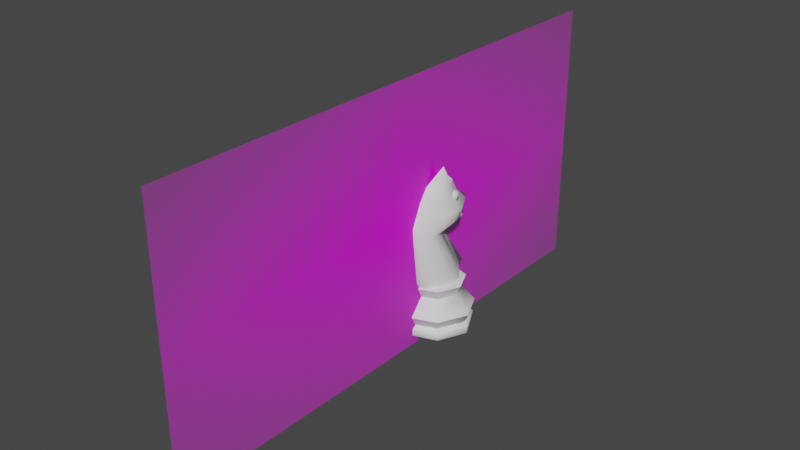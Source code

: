 # Source: Knight.blend  (saved by Blender 2.90.8; exported with 4.5.12 LTS)
import bpy
from mathutils import Matrix  # noqa: F401  (used for matrix-valued properties, if any)

bpy.ops.wm.read_factory_settings(use_empty=True)
scene = bpy.context.scene
scene.name = 'Scene'

# ---- collections
col_collection = bpy.data.collections.new('Collection'); scene.collection.children.link(col_collection)

# ---- images (referenced by path relative to the original .blend; pixels are not part of the script)
import os
ASSET_DIR = os.environ.get("B2B_ASSET_DIR", "")  # directory of the original .blend (textures are referenced by path, not embedded)
HERE = os.path.dirname(os.path.abspath(__file__))  # packed textures are extracted next to this script under _unpacked/

def load_image(name, relpath, width, height, colorspace="sRGB"):
    """Load a texture the original file referenced (path relative to the .blend, or extracted next to this script)."""
    p = next((c for c in (os.path.join(HERE, relpath), os.path.join(ASSET_DIR, relpath)) if relpath and os.path.exists(c)), "")
    if p:
        img = bpy.data.images.load(p, check_existing=True)
        img.name = name
    else:  # same state as the original file: an image datablock whose file is absent (Cycles renders it pink)
        img = bpy.data.images.new(name, width, height)
        img.source = "FILE"
        img.filepath = "//" + (relpath or name)
    img.colorspace_settings.name = colorspace
    return img
img_reference_jpg_001 = load_image('reference.jpg.001', 'reference.jpg', 1024, 1024, 'sRGB')

# ---- materials (node trees are filled in below, after node groups)
mat_reference = bpy.data.materials.new('reference')
mat_reference.surface_render_method = 'BLENDED'
mat_reference.blend_method = 'BLEND'
mat_reference.use_transparent_shadow = False

# ---- node groups
ng_auto_smooth = bpy.data.node_groups.new('Auto Smooth', 'GeometryNodeTree')
_s = ng_auto_smooth.interface.new_socket(name='Geometry', in_out='OUTPUT', socket_type='NodeSocketGeometry')
_s = ng_auto_smooth.interface.new_socket(name='Geometry', in_out='INPUT', socket_type='NodeSocketGeometry')
_s = ng_auto_smooth.interface.new_socket(name='Angle', in_out='INPUT', socket_type='NodeSocketFloat')
_s.subtype = 'ANGLE'
_s.min_value = 0.0
_s.max_value = 3.142
ng_auto_smooth.is_modifier = True
_N = ng_auto_smooth.nodes; _L = ng_auto_smooth.links
n0 = _N.new('NodeGroupOutput'); n0.name = 'Group Output'; n0.location = (480, -100)
n1 = _N.new('NodeGroupInput'); n1.name = 'Group Input'; n1.location = (-420, -300)
n2 = _N.new('NodeGroupInput'); n2.name = 'Group Input.001'; n2.location = (-60, -100)
n3 = _N.new('GeometryNodeSetShadeSmooth'); n3.name = 'Set Shade Smooth'; n3.location = (120, -100)
n3.domain = 'EDGE'
n4 = _N.new('GeometryNodeSetShadeSmooth'); n4.name = 'Set Shade Smooth.001'; n4.location = (300, -100)
n5 = _N.new('GeometryNodeInputMeshEdgeAngle'); n5.name = 'Edge Angle'; n5.location = (-420, -220)
n6 = _N.new('GeometryNodeInputEdgeSmooth'); n6.name = 'Is Edge Smooth'; n6.location = (-60, -160)
n7 = _N.new('GeometryNodeInputShadeSmooth'); n7.name = 'Is Face Smooth'; n7.location = (-240, -340)
n8 = _N.new('FunctionNodeBooleanMath'); n8.name = 'Boolean Math'; n8.location = (-60, -220)
n9 = _N.new('FunctionNodeCompare'); n9.name = 'Compare'; n9.location = (-240, -180)
n9.operation = 'LESS_EQUAL'
_L.new(n5.outputs[0], n9.inputs[0])
_L.new(n4.outputs[0], n0.inputs[0])
_L.new(n1.outputs[1], n9.inputs[1])
_L.new(n9.outputs[0], n8.inputs[0])
_L.new(n7.outputs[0], n8.inputs[1])
_L.new(n2.outputs[0], n3.inputs[0])
_L.new(n6.outputs[0], n3.inputs[1])
_L.new(n3.outputs[0], n4.inputs[0])
_L.new(n8.outputs[0], n3.inputs[2])
n0.is_active_output = True

# ---- material node trees
mat_reference.use_nodes = True; mat_reference.node_tree.nodes.clear()
_N = mat_reference.node_tree.nodes; _L = mat_reference.node_tree.links
n0 = _N.new('ShaderNodeBsdfPrincipled'); n0.name = 'Principled BSDF'; n0.location = (0, 300)
n0.distribution = 'GGX'
n0.subsurface_method = 'BURLEY'
n0.inputs[3].default_value = 1.45
n0.inputs[27].default_value = (0.0, 0.0, 0.0, 1.0)
n0.inputs[28].default_value = 1.0
n1 = _N.new('ShaderNodeOutputMaterial'); n1.name = 'Material Output'; n1.location = (300, 300)
n2 = _N.new('ShaderNodeTexImage'); n2.name = 'Image Texture'; n2.location = (-400, 312)
n2.image = img_reference_jpg_001
n2.extension = 'CLIP'
_L.new(n2.outputs[0], n0.inputs[0])
_L.new(n2.outputs[1], n0.inputs[4])
_L.new(n0.outputs[0], n1.inputs[0])
n1.is_active_output = True

# ---- world
world_world = bpy.data.worlds.new('World'); scene.world = world_world
world_world.use_nodes = True; world_world.node_tree.nodes.clear()
_N = world_world.node_tree.nodes; _L = world_world.node_tree.links
n0 = _N.new('ShaderNodeOutputWorld'); n0.name = 'World Output'; n0.location = (300, 300)
n1 = _N.new('ShaderNodeBackground'); n1.name = 'Background'; n1.location = (10, 300)
n1.inputs[0].default_value = (0.05088, 0.05088, 0.05088, 1.0)
_L.new(n1.outputs[0], n0.inputs[0])
n0.is_active_output = True
world_world.color = (0.05088, 0.05088, 0.05088)
world_world.use_sun_shadow = False
world_world.sun_shadow_jitter_overblur = 0.0

# ---- meshes
me_cylinder = bpy.data.meshes.new('Cylinder')
me_cylinder.from_pydata([(0.006347, 0.007629, 0.01718), (0.01, -0.0001044, 0.01718), (0.006347, -0.007838, 0.01718), (0.008173, 0.009895, 0.002473), (0.008046, 0.00974, 0.002895), (0.01283, 4.069e-05, 0.002473), (0.01263, 4.069e-05, 0.002895), (0.008173, -0.009813, 0.002473), (0.008046, -0.009659, 0.002895), (0.007074, 0.00862, 0.003955), (0.01115, 3.537e-10, 0.003955), (0.007074, -0.00862, 0.003955), (0.008386, 0.01022, 0.007488), (0.01322, 3.786e-10, 0.007488), (0.008386, -0.01022, 0.007488), (0.005226, 0.006368, 0.01349), (0.008238, 2.959e-10, 0.01349), (0.005226, -0.006368, 0.01349), (0.008145, 0.009861, 0.000406), (0.01279, 4.069e-05, 0.000406), (0.008145, -0.009779, 0.000406), (0.007868, -0.009441, 0.0), (0.01235, 4.067e-05, 0.0), (0.007868, 0.009523, 0.0), (0.00244, -0.008926, 0.01728), (0.002092, 0.008926, 0.01728), (0.006699, 2.794e-09, 0.01728), (0.005915, 0.004463, 0.0195), (0.005735, -0.004463, 0.0195), (0.005735, -0.004463, 0.01728), (0.006699, 2.794e-09, 0.0195), (0.005915, 0.004463, 0.01728), (0.002092, 0.008926, 0.0195), (0.00244, -0.008926, 0.0195), (0.005285, -0.0003506, 0.04791), (0.004441, -0.003666, 0.03717), (0.006294, 0.004811, 0.04329), (0.004337, -0.008777, 0.03717), (0.002721, 0.006189, 0.04791), (0.004889, -0.006221, 0.03717), (0.002252, -0.001111, 0.03717), (0.002451, -0.01133, 0.03717), (0.006294, 0.003454, 0.04014), (0.006114, -0.005441, 0.04014), (0.007074, -0.0009936, 0.04014), (0.002483, 0.009859, 0.04014), (0.00283, -0.009889, 0.04014), (0.006114, -0.004084, 0.04329), (0.004706, -0.003031, 0.04791), (0.007074, 0.0003633, 0.04329), (0.002483, 0.01122, 0.04329), (0.00283, -0.008532, 0.04329), (0.000668, 0.0007696, 0.05296), (0.004256, -0.003231, 0.05252), (0.0047, -0.001174, 0.05252), (0.002576, 0.003846, 0.05252), (0.002737, -0.005289, 0.05252), (0.00293, -0.006921, 0.04791), (0.002375, -0.000322, 0.05719), (0.002273, 0.006299, 0.03826), (0.001242, 0.01164, 0.04014), (0.002412, 0.007626, 0.03988), (0.003043, 0.009134, 0.03823), (0.002904, 0.007808, 0.03661), (0.003721, 0.0007696, 0.05296), (0.004339, 0.0008835, 0.05252), (0.002426, -0.0006679, 0.05853), (0.003721, -0.0002811, 0.05269), (0.002375, -0.001373, 0.05692), (0.004022, 0.00379, 0.04791), (0.004814, 0.001437, 0.04945), (0.004927, 0.0008846, 0.0488), (0.003967, 0.003442, 0.0488), (0.005674, 0.001556, 0.04701), (0.005882, 0.001437, 0.04791), (0.005674, 0.001556, 0.0488), (0.005109, 0.001883, 0.04945), (0.005109, 0.002776, 0.04945), (0.005674, 0.003102, 0.0488), (0.005882, 0.003222, 0.04791), (0.005674, 0.003102, 0.04701), (0.005587, 0.002776, 0.04636), (0.004814, 0.001174, 0.04919), (0.004336, 0.004115, 0.04791), (0.004336, 0.003875, 0.0488), (0.004814, 0.003222, 0.04945), (0.004244, 0.002602, 0.04945), (0.00415, 0.00283, 0.04934), (0.004244, 0.002776, 0.04945), (0.004713, 0.001516, 0.04945), (0.004651, 0.001833, 0.04949), (0.004562, 0.001988, 0.04951), (0.004063, 0.002891, 0.04954), (0.005087, 0.0007727, 0.04791), (0.004336, 0.003923, 0.04719), (0.004535, 0.00376, 0.04701), (0.005369, 0.001282, 0.04701), (0.005254, 0.003068, 0.04653), (0.005354, 0.00291, 0.04636), (0.005417, 0.002677, 0.04631), (0.005536, 0.001913, 0.04635), (0.0006636, -0.008926, 0.01728), (0.0006636, -0.01068, 0.0195), (0.0006666, -0.01285, 0.03717), (0.0007698, -0.01254, 0.04014), (0.0007698, -0.01118, 0.04329), (0.0007444, -0.006515, 0.05252), (0.000797, -0.009192, 0.04791), (0.00121, -0.008926, 0.01728), (0.00121, -0.01014, 0.0195), (0.001216, -0.01239, 0.03717), (0.001404, -0.01172, 0.04014), (0.001404, -0.01037, 0.04329), (0.001358, -0.006138, 0.05252), (0.001453, -0.008493, 0.04791), (0.0007465, -0.004547, 0.05437), (0.001046, 0.008915, 0.01728), (0.001046, 0.01241, 0.0195), (0.001126, -3.238e-06, 0.03717), (8.17e-09, 0.0099, 0.01718), (-0.006347, 0.007629, 0.01718), (-0.01, -0.0001044, 0.01718), (-0.006347, -0.007838, 0.01718), (8.17e-09, -0.01011, 0.01718), (8.175e-09, 0.01279, 0.002473), (8.175e-09, 0.01259, 0.002895), (-0.008173, 0.009895, 0.002473), (-0.008046, 0.00974, 0.002895), (-0.01283, 4.069e-05, 0.002473), (-0.01263, 4.069e-05, 0.002895), (-0.008173, -0.009813, 0.002473), (-0.008046, -0.009659, 0.002895), (8.175e-09, -0.01271, 0.002473), (8.175e-09, -0.01251, 0.002895), (8.17e-09, 0.01115, 0.003955), (-0.007074, 0.00862, 0.003955), (-0.01115, 3.537e-10, 0.003955), (-0.007074, -0.00862, 0.003955), (8.17e-09, -0.01115, 0.003955), (8.17e-09, 0.01322, 0.007488), (-0.008386, 0.01022, 0.007488), (-0.01322, 3.786e-10, 0.007488), (-0.008386, -0.01022, 0.007488), (8.17e-09, -0.01322, 0.007488), (8.17e-09, 0.008238, 0.01349), (-0.005226, 0.006368, 0.01349), (-0.008238, 2.959e-10, 0.01349), (-0.005226, -0.006368, 0.01349), (8.17e-09, -0.008238, 0.01349), (8.175e-09, 0.01274, 0.000406), (-0.008145, 0.009861, 0.000406), (-0.01279, 4.069e-05, 0.000406), (-0.008145, -0.009779, 0.000406), (8.175e-09, -0.01223, 0.0), (8.175e-09, -0.01266, 0.000406), (-0.007868, -0.009441, 0.0), (-0.01235, 4.067e-05, 0.0), (-0.007868, 0.009523, 0.0), (8.175e-09, 0.01231, 0.0), (-0.00244, -0.008926, 0.01728), (-0.002092, 0.008926, 0.01728), (8.17e-09, 0.008926, 0.01728), (8.17e-09, -0.009492, 0.01728), (-0.006699, 2.794e-09, 0.01728), (-0.005915, 0.004463, 0.0195), (-0.005735, -0.004463, 0.0195), (-0.005735, -0.004463, 0.01728), (-0.006699, 2.794e-09, 0.0195), (8.17e-09, -0.01063, 0.0195), (-0.005915, 0.004463, 0.01728), (8.17e-09, 0.01283, 0.0195), (-0.002092, 0.008926, 0.0195), (-0.00244, -0.008926, 0.0195), (-0.005285, -0.0003506, 0.04791), (-0.004441, -0.003666, 0.03717), (-0.006294, 0.004811, 0.04329), (-0.004337, -0.008777, 0.03717), (-0.002721, 0.006189, 0.04791), (-0.004889, -0.006221, 0.03717), (8.17e-09, -0.01272, 0.03717), (8.17e-09, 0.001126, 0.03717), (-0.002252, -0.001111, 0.03717), (-0.002451, -0.01133, 0.03717), (-0.006294, 0.003454, 0.04014), (-0.006114, -0.005441, 0.04014), (-0.007074, -0.0009936, 0.04014), (8.17e-09, -0.01283, 0.04014), (8.17e-09, 0.01343, 0.04014), (-0.002483, 0.009859, 0.04014), (-0.00283, -0.009889, 0.04014), (-0.006114, -0.004084, 0.04329), (-0.004706, -0.003031, 0.04791), (-0.007074, 0.0003633, 0.04329), (8.17e-09, -0.01147, 0.04329), (8.17e-09, 0.01408, 0.04329), (-0.002483, 0.01122, 0.04329), (-0.00283, -0.008532, 0.04329), (-0.000668, 0.0007696, 0.05296), (-0.004256, -0.003231, 0.05252), (-0.0047, -0.001174, 0.05252), (8.17e-09, -0.00627, 0.05252), (8.17e-09, 0.005172, 0.05252), (-0.002576, 0.003846, 0.05252), (-0.002737, -0.005289, 0.05252), (8.17e-09, -0.009338, 0.04791), (-0.00293, -0.006921, 0.04791), (8.17e-09, 0.007916, 0.04791), (-0.002375, -0.000322, 0.05719), (-0.002273, 0.006299, 0.03826), (8.17e-09, 0.006844, 0.03825), (-0.001242, 0.01164, 0.04014), (8.17e-09, 0.00923, 0.04007), (-0.002412, 0.007626, 0.03988), (-0.003043, 0.009134, 0.03823), (-0.002904, 0.007808, 0.03661), (8.17e-09, 0.01074, 0.03841), (8.17e-09, 0.008352, 0.03659), (-0.003721, 0.0007696, 0.05296), (8.17e-09, -8.16e-05, 0.05254), (-0.004339, 0.0008835, 0.05252), (-0.002426, -0.0006679, 0.05853), (8.17e-09, 0.0008835, 0.05252), (-0.003721, -0.0002811, 0.05269), (8.17e-09, -0.0002811, 0.05269), (-0.002375, -0.001373, 0.05692), (-0.004022, 0.00379, 0.04791), (-0.004814, 0.001437, 0.04945), (-0.004927, 0.0008846, 0.0488), (-0.003967, 0.003442, 0.0488), (-0.005674, 0.001556, 0.04701), (-0.005882, 0.001437, 0.04791), (-0.005674, 0.001556, 0.0488), (-0.005109, 0.001883, 0.04945), (-0.005109, 0.002776, 0.04945), (-0.005674, 0.003102, 0.0488), (-0.005882, 0.003222, 0.04791), (-0.005674, 0.003102, 0.04701), (-0.005587, 0.002776, 0.04636), (-0.004814, 0.001174, 0.04919), (-0.004336, 0.004115, 0.04791), (-0.004336, 0.003875, 0.0488), (-0.004814, 0.003222, 0.04945), (-0.004244, 0.002602, 0.04945), (-0.00415, 0.00283, 0.04934), (-0.004244, 0.002776, 0.04945), (-0.004713, 0.001516, 0.04945), (-0.004651, 0.001833, 0.04949), (-0.004562, 0.001988, 0.04951), (-0.004063, 0.002891, 0.04954), (-0.005087, 0.0007727, 0.04791), (-0.004336, 0.003923, 0.04719), (-0.004535, 0.00376, 0.04701), (-0.005369, 0.001282, 0.04701), (-0.005254, 0.003068, 0.04653), (-0.005354, 0.00291, 0.04636), (-0.005417, 0.002677, 0.04631), (-0.005536, 0.001913, 0.04635), (-0.0006636, -0.008926, 0.01728), (-0.0006636, -0.01068, 0.0195), (-0.0006666, -0.01285, 0.03717), (-0.0007698, -0.01254, 0.04014), (-0.0007698, -0.01118, 0.04329), (-0.0007444, -0.006515, 0.05252), (-0.000797, -0.009192, 0.04791), (-0.00121, -0.008926, 0.01728), (-0.00121, -0.01014, 0.0195), (-0.001216, -0.01239, 0.03717), (-0.001404, -0.01172, 0.04014), (-0.001404, -0.01037, 0.04329), (-0.001357, -0.006138, 0.05252), (-0.001453, -0.008493, 0.04791), (-0.0007464, -0.004547, 0.05437), (-0.001046, 0.008915, 0.01728), (-0.001046, 0.01241, 0.0195), (-0.001126, -3.238e-06, 0.03717)], [], [(148, 17, 2, 123), (17, 16, 1, 2), (20, 154, 153, 21), (16, 15, 0, 1), (20, 7, 132, 154), (19, 5, 7, 20), (18, 3, 5, 19), (132, 7, 8, 133), (133, 8, 11, 138), (7, 5, 6, 8), (8, 6, 10, 11), (139, 12, 9, 134), (5, 3, 4, 6), (6, 4, 9, 10), (3, 124, 125, 4), (4, 125, 134, 9), (143, 14, 17, 148), (14, 13, 16, 17), (14, 143, 138, 11), (13, 14, 11, 10), (13, 12, 15, 16), (15, 144, 119, 0), (12, 13, 10, 9), (12, 139, 144, 15), (149, 18, 23, 158), (149, 124, 3, 18), (19, 20, 21, 22), (18, 19, 22, 23), (30, 28, 37, 39), (26, 29, 28, 30), (28, 33, 41, 37), (31, 26, 30, 27), (27, 30, 39, 35), (32, 27, 35, 40), (116, 25, 32, 117), (25, 31, 27, 32), (29, 24, 33, 28), (101, 162, 168, 102), (39, 37, 43, 44), (35, 39, 44, 42), (40, 35, 42, 45, 61, 59), (103, 179, 186, 104), (102, 168, 179, 103), (117, 32, 40, 118), (187, 60, 45, 50, 194), (43, 46, 51, 47), (44, 43, 47, 49), (42, 44, 49, 36), (37, 41, 46, 43), (34, 48, 53, 54), (38, 69, 72, 87, 86, 91, 90, 65, 55), (107, 204, 200, 106), (104, 186, 193, 105), (45, 42, 36, 50), (201, 55, 65, 221), (113, 106, 200, 115), (53, 56, 66), (48, 57, 56, 53), (206, 38, 55, 201), (194, 50, 38, 206), (47, 51, 57, 48), (105, 193, 204, 107), (50, 36, 97, 95, 94, 69, 38), (36, 49, 34, 93, 96, 100, 99, 98, 97), (49, 47, 48, 34), (54, 53, 66), (65, 54, 66), (119, 0, 25), (1, 26, 31), (2, 24, 29), (1, 31, 0), (0, 31, 25), (1, 2, 29), (123, 24, 2), (1, 29, 26), (119, 25, 116, 161), (209, 59, 63, 216), (61, 211, 215, 62), (60, 187, 211, 61, 45), (180, 118, 40, 59, 209), (59, 61, 62, 63), (58, 52, 223, 68), (66, 115, 200, 221), (64, 52, 221, 65), (58, 64, 65, 66), (52, 58, 66, 221), (223, 67, 68), (64, 58, 68, 67), (52, 64, 67, 223), (100, 73, 96), (74, 75, 71, 93), (73, 74, 93, 96), (76, 91, 90, 89, 70), (78, 77, 76, 75), (75, 76, 70, 82, 71), (79, 78, 75, 74), (77, 86, 91, 76), (81, 80, 73, 100), (80, 79, 74, 73), (84, 85, 77, 78), (83, 84, 78, 79), (85, 92, 86, 77), (88, 92, 85), (100, 99, 81), (69, 72, 84, 83), (98, 97, 95, 80, 81), (90, 89, 82, 71, 93, 34, 54, 65), (89, 82, 70), (99, 98, 81), (87, 86, 88), (72, 87, 88, 85, 84), (95, 94, 83, 79, 80), (94, 69, 83), (86, 88, 92), (112, 105, 107, 114), (111, 104, 105, 112), (114, 107, 106, 113), (109, 102, 103, 110), (110, 103, 104, 111), (108, 101, 102, 109), (24, 108, 109, 33), (41, 110, 111, 46), (33, 109, 110, 41), (57, 114, 113, 56), (46, 111, 112, 51), (51, 112, 114, 57), (56, 113, 115, 66), (123, 162, 101, 108, 24), (170, 117, 118, 180), (161, 116, 117, 170), (62, 215, 216, 63), (148, 123, 122, 147), (147, 122, 121, 146), (152, 155, 153, 154), (146, 121, 120, 145), (152, 154, 132, 130), (151, 152, 130, 128), (150, 151, 128, 126), (132, 133, 131, 130), (133, 138, 137, 131), (130, 131, 129, 128), (131, 137, 136, 129), (139, 134, 135, 140), (128, 129, 127, 126), (129, 136, 135, 127), (126, 127, 125, 124), (127, 135, 134, 125), (143, 148, 147, 142), (142, 147, 146, 141), (142, 137, 138, 143), (141, 136, 137, 142), (141, 146, 145, 140), (145, 120, 119, 144), (140, 135, 136, 141), (140, 145, 144, 139), (149, 158, 157, 150), (149, 150, 126, 124), (151, 156, 155, 152), (150, 157, 156, 151), (167, 178, 176, 165), (163, 167, 165, 166), (165, 176, 182, 172), (169, 164, 167, 163), (164, 174, 178, 167), (171, 181, 174, 164), (272, 273, 171, 160), (160, 171, 164, 169), (166, 165, 172, 159), (257, 258, 168, 162), (178, 185, 184, 176), (174, 183, 185, 178), (181, 208, 212, 188, 183, 174), (259, 260, 186, 179), (258, 259, 179, 168), (273, 274, 181, 171), (187, 194, 195, 188, 210), (184, 190, 196, 189), (185, 192, 190, 184), (183, 175, 192, 185), (176, 184, 189, 182), (173, 199, 198, 191), (177, 202, 219, 246, 247, 242, 243, 228, 225), (263, 262, 200, 204), (260, 261, 193, 186), (188, 195, 175, 183), (201, 221, 219, 202), (269, 271, 200, 262), (198, 220, 203), (191, 198, 203, 205), (206, 201, 202, 177), (194, 206, 177, 195), (190, 191, 205, 196), (261, 263, 204, 193), (195, 177, 225, 250, 251, 253, 175), (175, 253, 254, 255, 256, 252, 249, 173, 192), (192, 173, 191, 190), (199, 220, 198), (219, 220, 199), (119, 160, 120), (121, 169, 163), (122, 166, 159), (121, 120, 169), (120, 160, 169), (121, 166, 122), (123, 122, 159), (121, 163, 166), (119, 161, 272, 160), (209, 216, 214, 208), (212, 213, 215, 211), (210, 188, 212, 211, 187), (180, 209, 208, 181, 274), (208, 214, 213, 212), (207, 224, 223, 197), (220, 221, 200, 271), (217, 219, 221, 197), (207, 220, 219, 217), (197, 221, 220, 207), (223, 224, 222), (217, 222, 224, 207), (197, 223, 222, 217), (256, 252, 229), (230, 249, 227, 231), (229, 252, 249, 230), (232, 226, 245, 246, 247), (234, 231, 232, 233), (231, 227, 238, 226, 232), (235, 230, 231, 234), (233, 232, 247, 242), (237, 256, 229, 236), (236, 229, 230, 235), (240, 234, 233, 241), (239, 235, 234, 240), (241, 233, 242, 248), (244, 241, 248), (256, 237, 255), (225, 239, 240, 228), (254, 237, 236, 251, 253), (246, 219, 199, 173, 249, 227, 238, 245), (245, 226, 238), (255, 237, 254), (243, 244, 242), (228, 240, 241, 244, 243), (251, 236, 235, 239, 250), (250, 239, 225), (242, 248, 244), (268, 270, 263, 261), (267, 268, 261, 260), (270, 269, 262, 263), (265, 266, 259, 258), (266, 267, 260, 259), (264, 265, 258, 257), (159, 172, 265, 264), (182, 189, 267, 266), (172, 182, 266, 265), (205, 203, 269, 270), (189, 196, 268, 267), (196, 205, 270, 268), (203, 220, 271, 269), (123, 159, 264, 257, 162), (170, 180, 274, 273), (161, 170, 273, 272), (213, 214, 216, 215), (21, 153, 155, 156, 157, 158, 23, 22)])
me_cylinder.polygons.foreach_set('use_smooth', [True] * 263)
_uv = me_cylinder.uv_layers.new(name='UVMap')
_uv.uv.foreach_set('vector', [0.5, 0.942, 0.6094, 0.942, 0.6094, 1.0, 0.5, 1.0, 0.6094, 0.942, 0.75, 0.942, 0.75, 1.0, 0.6094, 1.0, 0.6093, 0.5125, 0.5, 0.5125, 0.5, 0.5125, 0.6093, 0.5125, 0.75, 0.942, 0.8906, 0.942, 0.8906, 1.0, 0.75, 1.0, 0.6093, 0.5125, 0.6094, 0.6205, 0.5, 0.6205, 0.5, 0.5125, 0.75, 0.5125, 0.75, 0.6205, 0.6094, 0.6205, 0.6094, 0.5125, 0.8906, 0.5125, 0.8906, 0.6205, 0.75, 0.6205, 0.75, 0.5125, 0.5, 0.6205, 0.6094, 0.6205, 0.6094, 0.6418, 0.5, 0.6418, 0.5, 0.6418, 0.6094, 0.6418, 0.6094, 0.6901, 0.5, 0.6901, 0.6094, 0.6205, 0.75, 0.6205, 0.75, 0.6418, 0.6094, 0.6418, 0.6094, 0.6418, 0.75, 0.6418, 0.75, 0.6901, 0.6094, 0.6901, 0.9999, 0.7738, 0.8906, 0.7738, 0.8906, 0.6901, 1.0, 0.6901, 0.75, 0.6205, 0.8906, 0.6205, 0.8906, 0.6418, 0.75, 0.6418, 0.75, 0.6418, 0.8906, 0.6418, 0.8906, 0.6901, 0.75, 0.6901, 0.8906, 0.6205, 1.0, 0.6205, 1.0, 0.6418, 0.8906, 0.6418, 0.8906, 0.6418, 1.0, 0.6418, 1.0, 0.6901, 0.8906, 0.6901, 0.5, 0.7738, 0.6094, 0.7738, 0.6094, 0.942, 0.5, 0.942, 0.6094, 0.7738, 0.75, 0.7738, 0.75, 0.942, 0.6094, 0.942, 0.6094, 0.7738, 0.5, 0.7738, 0.5, 0.6901, 0.6094, 0.6901, 0.75, 0.7738, 0.6094, 0.7738, 0.6094, 0.6901, 0.75, 0.6901, 0.75, 0.7738, 0.8906, 0.7738, 0.8906, 0.942, 0.75, 0.942, 0.8906, 0.942, 1.0, 0.942, 1.0, 1.0, 0.8906, 1.0, 0.8906, 0.7738, 0.75, 0.7738, 0.75, 0.6901, 0.8906, 0.6901, 0.8906, 0.7738, 0.9999, 0.7738, 1.0, 0.942, 0.8906, 0.942, 1.0, 0.5125, 0.8907, 0.5125, 0.8907, 0.5125, 1.0, 0.5125, 1.0, 0.5125, 1.0, 0.6205, 0.8906, 0.6205, 0.8907, 0.5125, 0.75, 0.5125, 0.6094, 0.5125, 0.6094, 0.5125, 0.75, 0.5125, 0.8906, 0.5125, 0.75, 0.5125, 0.75, 0.5125, 0.8906, 0.5125, 0.375, 0.625, 0.375, 0.6875, 0.375, 0.6875, 0.375, 0.625, 0.375, 0.625, 0.375, 0.6875, 0.375, 0.6875, 0.375, 0.625, 0.375, 0.6875, 0.375, 0.75, 0.375, 0.75, 0.375, 0.6875, 0.375, 0.5625, 0.375, 0.625, 0.375, 0.625, 0.375, 0.5625, 0.375, 0.5625, 0.375, 0.625, 0.375, 0.625, 0.375, 0.5625, 0.375, 0.5, 0.375, 0.5625, 0.375, 0.5625, 0.375, 0.5, 0.3125, 0.5, 0.375, 0.5, 0.375, 0.5, 0.3125, 0.5, 0.375, 0.5, 0.375, 0.5625, 0.375, 0.5625, 0.375, 0.5, 0.375, 0.6875, 0.375, 0.75, 0.375, 0.75, 0.375, 0.6875, 0.2852, 0.75, 0.25, 0.75, 0.25, 0.75, 0.283, 0.75, 0.375, 0.625, 0.375, 0.6875, 0.375, 0.6875, 0.375, 0.625, 0.375, 0.5625, 0.375, 0.625, 0.375, 0.625, 0.375, 0.5625, 0.375, 0.5, 0.375, 0.5625, 0.375, 0.5625, 0.375, 0.5, 0.3024, 0.3863, 0.355, 0.4673, 0.285, 0.75, 0.25, 0.75, 0.25, 0.75, 0.2823, 0.75, 0.283, 0.75, 0.25, 0.75, 0.25, 0.75, 0.285, 0.75, 0.3125, 0.5, 0.375, 0.5, 0.375, 0.5, 0.3125, 0.5, 0.25, 0.5, 0.3125, 0.5, 0.375, 0.5, 0.375, 0.5, 0.25, 0.5, 0.375, 0.6875, 0.375, 0.75, 0.375, 0.75, 0.375, 0.6875, 0.375, 0.625, 0.375, 0.6875, 0.375, 0.6875, 0.375, 0.625, 0.375, 0.5625, 0.375, 0.625, 0.375, 0.625, 0.375, 0.5625, 0.375, 0.6875, 0.375, 0.75, 0.375, 0.75, 0.375, 0.6875, 0.375, 0.625, 0.375, 0.6875, 0.375, 0.6875, 0.375, 0.625, 0.375, 0.5, 0.375, 0.5388, 0.375, 0.5386, 0.375, 0.5455, 0.375, 0.5483, 0.375, 0.5596, 0.375, 0.5625, 0.375, 0.5625, 0.375, 0.5, 0.2837, 0.75, 0.25, 0.75, 0.25, 0.75, 0.2848, 0.75, 0.2823, 0.75, 0.25, 0.75, 0.25, 0.75, 0.2838, 0.75, 0.375, 0.5, 0.375, 0.5625, 0.375, 0.5625, 0.375, 0.5, 0.25, 0.5, 0.375, 0.5, 0.375, 0.5625, 0.25, 0.5625, 0.3128, 0.75, 0.2848, 0.75, 0.25, 0.75, 0.2902, 0.75, 0.375, 0.6875, 0.375, 0.75, 0.375, 0.6875, 0.375, 0.6875, 0.375, 0.75, 0.375, 0.75, 0.375, 0.6875, 0.25, 0.5, 0.375, 0.5, 0.375, 0.5, 0.25, 0.5, 0.25, 0.5, 0.375, 0.5, 0.375, 0.5, 0.25, 0.5, 0.375, 0.6875, 0.375, 0.75, 0.375, 0.75, 0.375, 0.6875, 0.2838, 0.75, 0.25, 0.75, 0.25, 0.75, 0.2837, 0.75, 0.375, 0.5, 0.375, 0.5625, 0.375, 0.5625, 0.375, 0.548, 0.375, 0.5438, 0.375, 0.5388, 0.375, 0.5, 0.375, 0.5625, 0.375, 0.625, 0.375, 0.625, 0.375, 0.5988, 0.375, 0.5934, 0.375, 0.5854, 0.375, 0.5715, 0.375, 0.5669, 0.375, 0.5625, 0.375, 0.625, 0.375, 0.6875, 0.375, 0.6875, 0.375, 0.625, 0.375, 0.625, 0.375, 0.6875, 0.375, 0.625, 0.375, 0.5625, 0.375, 0.625, 0.375, 0.5625, 1.0, 1.0, 0.8906, 1.0, 0.375, 0.5, 0.75, 1.0, 0.375, 0.625, 0.375, 0.5625, 0.6094, 1.0, 0.375, 0.75, 0.375, 0.6875, 0.75, 1.0, 0.375, 0.5625, 0.8906, 1.0, 0.8906, 1.0, 0.375, 0.5625, 0.375, 0.5, 0.75, 1.0, 0.6094, 1.0, 0.375, 0.6875, 0.5, 1.0, 0.375, 0.75, 0.6094, 1.0, 0.75, 1.0, 0.375, 0.6875, 0.375, 0.625, 1.0, 1.0, 0.375, 0.5, 0.3125, 0.5, 0.25, 0.5, 0.2914, 0.5576, 0.355, 0.4673, 0.355, 0.4673, 0.2914, 0.5576, 0.3024, 0.3863, -0.07879, -0.1053, -0.07879, -0.1053, 0.3024, 0.3863, 0.3125, 0.5, 0.25, 0.5, -0.07879, -0.1053, 0.3024, 0.3863, 0.375, 0.5, 0.25, 0.5, 0.3125, 0.5, 0.375, 0.5, 0.355, 0.4673, 0.2914, 0.5576, 0.355, 0.4673, 0.3024, 0.3863, 0.3024, 0.3863, 0.355, 0.4673, 0.3612, 0.5625, 0.2733, 0.5625, 0.2733, 0.5625, 0.3612, 0.5625, 0.375, 0.5625, 0.2885, 0.6923, 0.25, 0.75, 0.25, 0.5625, 0.3612, 0.5625, 0.2733, 0.5625, 0.25, 0.5625, 0.375, 0.5625, 0.3612, 0.5625, 0.3612, 0.5625, 0.375, 0.5625, 0.375, 0.5625, 0.2733, 0.5625, 0.3612, 0.5625, 0.375, 0.5625, 0.25, 0.5625, 0.2733, 0.5625, 0.3612, 0.5625, 0.3612, 0.5625, 0.3612, 0.5625, 0.3612, 0.5625, 0.3612, 0.5625, 0.3612, 0.5625, 0.2733, 0.5625, 0.3612, 0.5625, 0.3612, 0.5625, 0.2733, 0.5625, 0.3333, 0.1667, 0.3333, 0.3333, 0.2741, 0.3333, 0.3333, 0.5, 0.3333, 0.6667, 0.1885, 0.6667, 0.2093, 0.5, 0.3333, 0.3333, 0.3333, 0.5, 0.2093, 0.5, 0.2741, 0.3333, 0.3333, 0.8333, 0.3137, 0.8726, 0.2739, 0.8604, 0.1706, 0.8413, 0.1667, 0.8333, 0.5, 0.6667, 0.5, 0.8333, 0.3333, 0.8333, 0.3333, 0.6667, 0.3333, 0.6667, 0.3333, 0.8333, 0.1667, 0.8333, 0.1667, 0.7663, 0.1885, 0.6667, 0.5, 0.5, 0.5, 0.6667, 0.3333, 0.6667, 0.3333, 0.5, 0.5, 0.8333, 0.468, 0.8972, 0.353, 0.8726, 0.3333, 0.8333, 0.5, 0.1667, 0.5, 0.3333, 0.3333, 0.3333, 0.3333, 0.1667, 0.5, 0.3333, 0.5, 0.5, 0.3333, 0.5, 0.3333, 0.3333, 0.6667, 0.6667, 0.6667, 0.8333, 0.5, 0.8333, 0.5, 0.6667, 0.6667, 0.5, 0.6667, 0.6667, 0.5, 0.6667, 0.5, 0.5, 0.6667, 0.8333, 0.6358, 0.895, 0.532, 0.8972, 0.5, 0.8333, 0.8285, 0.8429, 0.6975, 0.895, 0.6667, 0.8333, 0.3389, 0.1556, 0.4816, 0.1299, 0.5, 0.1667, 0.7272, 0.5, 0.7601, 0.6667, 0.6667, 0.6667, 0.6667, 0.5, 0.5502, 0.1667, 0.5677, 0.2109, 0.6419, 0.3333, 0.5, 0.3333, 0.5, 0.1667, 0.375, 0.5625, 0.375, 0.5707, 0.375, 0.5811, 0.375, 0.5907, 0.375, 0.5988, 0.375, 0.625, 0.375, 0.625, 0.375, 0.5625, 0.137, 0.8333, 0.1667, 0.7663, 0.1667, 0.8333, 0.5184, 0.1299, 0.5502, 0.1667, 0.5, 0.1667, 0.8333, 0.8057, 0.8657, 0.8333, 0.8333, 0.8333, 0.7601, 0.6667, 0.8333, 0.8057, 0.8333, 0.8333, 0.6667, 0.8333, 0.6667, 0.6667, 0.6419, 0.3333, 0.6667, 0.3665, 0.6667, 0.5, 0.5, 0.5, 0.5, 0.3333, 0.6667, 0.3665, 0.7272, 0.5, 0.6667, 0.5, 0.375, 0.5489, 0.375, 0.5462, 0.375, 0.5432, 0.3118, 0.75, 0.2838, 0.75, 0.2837, 0.75, 0.3117, 0.75, 0.3101, 0.75, 0.2823, 0.75, 0.2838, 0.75, 0.3118, 0.75, 0.3117, 0.75, 0.2837, 0.75, 0.2848, 0.75, 0.3128, 0.75, 0.3107, 0.75, 0.283, 0.75, 0.285, 0.75, 0.3132, 0.75, 0.3132, 0.75, 0.285, 0.75, 0.2823, 0.75, 0.3101, 0.75, 0.3068, 0.7434, 0.2852, 0.75, 0.283, 0.75, 0.3107, 0.75, 0.375, 0.75, 0.3068, 0.7434, 0.3107, 0.75, 0.375, 0.75, 0.375, 0.75, 0.3132, 0.75, 0.3101, 0.75, 0.375, 0.75, 0.375, 0.75, 0.3107, 0.75, 0.3132, 0.75, 0.375, 0.75, 0.375, 0.75, 0.3117, 0.75, 0.3128, 0.75, 0.375, 0.75, 0.375, 0.75, 0.3101, 0.75, 0.3118, 0.75, 0.375, 0.75, 0.375, 0.75, 0.3118, 0.75, 0.3117, 0.75, 0.375, 0.75, 0.375, 0.75, 0.3128, 0.75, 0.2902, 0.75, 0.375, 0.75, 0.5, 1.0, 0.25, 0.75, 0.2852, 0.75, 0.3068, 0.7434, 0.375, 0.75, 0.25, 0.5, 0.3125, 0.5, 0.3125, 0.5, 0.25, 0.5, 0.25, 0.5, 0.3125, 0.5, 0.3125, 0.5, 0.25, 0.5, 0.3024, 0.3863, -0.07879, -0.1053, 0.2914, 0.5576, 0.355, 0.4673, 0.5, 0.942, 0.5, 1.0, 0.6094, 1.0, 0.6094, 0.942, 0.6094, 0.942, 0.6094, 1.0, 0.75, 1.0, 0.75, 0.942, 0.6093, 0.5125, 0.6093, 0.5125, 0.5, 0.5125, 0.5, 0.5125, 0.75, 0.942, 0.75, 1.0, 0.8906, 1.0, 0.8906, 0.942, 0.6093, 0.5125, 0.5, 0.5125, 0.5, 0.6205, 0.6094, 0.6205, 0.75, 0.5125, 0.6094, 0.5125, 0.6094, 0.6205, 0.75, 0.6205, 0.8906, 0.5125, 0.75, 0.5125, 0.75, 0.6205, 0.8906, 0.6205, 0.5, 0.6205, 0.5, 0.6418, 0.6094, 0.6418, 0.6094, 0.6205, 0.5, 0.6418, 0.5, 0.6901, 0.6094, 0.6901, 0.6094, 0.6418, 0.6094, 0.6205, 0.6094, 0.6418, 0.75, 0.6418, 0.75, 0.6205, 0.6094, 0.6418, 0.6094, 0.6901, 0.75, 0.6901, 0.75, 0.6418, 0.9999, 0.7738, 1.0, 0.6901, 0.8906, 0.6901, 0.8906, 0.7738, 0.75, 0.6205, 0.75, 0.6418, 0.8906, 0.6418, 0.8906, 0.6205, 0.75, 0.6418, 0.75, 0.6901, 0.8906, 0.6901, 0.8906, 0.6418, 0.8906, 0.6205, 0.8906, 0.6418, 1.0, 0.6418, 1.0, 0.6205, 0.8906, 0.6418, 0.8906, 0.6901, 1.0, 0.6901, 1.0, 0.6418, 0.5, 0.7738, 0.5, 0.942, 0.6094, 0.942, 0.6094, 0.7738, 0.6094, 0.7738, 0.6094, 0.942, 0.75, 0.942, 0.75, 0.7738, 0.6094, 0.7738, 0.6094, 0.6901, 0.5, 0.6901, 0.5, 0.7738, 0.75, 0.7738, 0.75, 0.6901, 0.6094, 0.6901, 0.6094, 0.7738, 0.75, 0.7738, 0.75, 0.942, 0.8906, 0.942, 0.8906, 0.7738, 0.8906, 0.942, 0.8906, 1.0, 1.0, 1.0, 1.0, 0.942, 0.8906, 0.7738, 0.8906, 0.6901, 0.75, 0.6901, 0.75, 0.7738, 0.8906, 0.7738, 0.8906, 0.942, 1.0, 0.942, 0.9999, 0.7738, 1.0, 0.5125, 1.0, 0.5125, 0.8907, 0.5125, 0.8907, 0.5125, 1.0, 0.5125, 0.8907, 0.5125, 0.8906, 0.6205, 1.0, 0.6205, 0.75, 0.5125, 0.75, 0.5125, 0.6094, 0.5125, 0.6094, 0.5125, 0.8906, 0.5125, 0.8906, 0.5125, 0.75, 0.5125, 0.75, 0.5125, 0.375, 0.625, 0.375, 0.625, 0.375, 0.6875, 0.375, 0.6875, 0.375, 0.625, 0.375, 0.625, 0.375, 0.6875, 0.375, 0.6875, 0.375, 0.6875, 0.375, 0.6875, 0.375, 0.75, 0.375, 0.75, 0.375, 0.5625, 0.375, 0.5625, 0.375, 0.625, 0.375, 0.625, 0.375, 0.5625, 0.375, 0.5625, 0.375, 0.625, 0.375, 0.625, 0.375, 0.5, 0.375, 0.5, 0.375, 0.5625, 0.375, 0.5625, 0.3125, 0.5, 0.3125, 0.5, 0.375, 0.5, 0.375, 0.5, 0.375, 0.5, 0.375, 0.5, 0.375, 0.5625, 0.375, 0.5625, 0.375, 0.6875, 0.375, 0.6875, 0.375, 0.75, 0.375, 0.75, 0.2852, 0.75, 0.283, 0.75, 0.25, 0.75, 0.25, 0.75, 0.375, 0.625, 0.375, 0.625, 0.375, 0.6875, 0.375, 0.6875, 0.375, 0.5625, 0.375, 0.5625, 0.375, 0.625, 0.375, 0.625, 0.375, 0.5, 0.355, 0.4673, 0.3024, 0.3863, 0.375, 0.5, 0.375, 0.5625, 0.375, 0.5625, 0.285, 0.75, 0.2823, 0.75, 0.25, 0.75, 0.25, 0.75, 0.283, 0.75, 0.285, 0.75, 0.25, 0.75, 0.25, 0.75, 0.3125, 0.5, 0.3125, 0.5, 0.375, 0.5, 0.375, 0.5, 0.25, 0.5, 0.25, 0.5, 0.375, 0.5, 0.375, 0.5, 0.3125, 0.5, 0.375, 0.6875, 0.375, 0.6875, 0.375, 0.75, 0.375, 0.75, 0.375, 0.625, 0.375, 0.625, 0.375, 0.6875, 0.375, 0.6875, 0.375, 0.5625, 0.375, 0.5625, 0.375, 0.625, 0.375, 0.625, 0.375, 0.6875, 0.375, 0.6875, 0.375, 0.75, 0.375, 0.75, 0.375, 0.625, 0.375, 0.625, 0.375, 0.6875, 0.375, 0.6875, 0.375, 0.5, 0.375, 0.5, 0.375, 0.5625, 0.375, 0.5625, 0.375, 0.5596, 0.375, 0.5483, 0.375, 0.5455, 0.375, 0.5386, 0.375, 0.5388, 0.2837, 0.75, 0.2848, 0.75, 0.25, 0.75, 0.25, 0.75, 0.2823, 0.75, 0.2838, 0.75, 0.25, 0.75, 0.25, 0.75, 0.375, 0.5, 0.375, 0.5, 0.375, 0.5625, 0.375, 0.5625, 0.25, 0.5, 0.25, 0.5625, 0.375, 0.5625, 0.375, 0.5, 0.3128, 0.75, 0.2902, 0.75, 0.25, 0.75, 0.2848, 0.75, 0.375, 0.6875, 0.375, 0.6875, 0.375, 0.75, 0.375, 0.6875, 0.375, 0.6875, 0.375, 0.75, 0.375, 0.75, 0.25, 0.5, 0.25, 0.5, 0.375, 0.5, 0.375, 0.5, 0.25, 0.5, 0.25, 0.5, 0.375, 0.5, 0.375, 0.5, 0.375, 0.6875, 0.375, 0.6875, 0.375, 0.75, 0.375, 0.75, 0.2838, 0.75, 0.2837, 0.75, 0.25, 0.75, 0.25, 0.75, 0.375, 0.5, 0.375, 0.5, 0.375, 0.5388, 0.375, 0.5438, 0.375, 0.548, 0.375, 0.5625, 0.375, 0.5625, 0.375, 0.5625, 0.375, 0.5625, 0.375, 0.5669, 0.375, 0.5715, 0.375, 0.5854, 0.375, 0.5934, 0.375, 0.5988, 0.375, 0.625, 0.375, 0.625, 0.375, 0.625, 0.375, 0.625, 0.375, 0.6875, 0.375, 0.6875, 0.375, 0.625, 0.375, 0.625, 0.375, 0.6875, 0.375, 0.5625, 0.375, 0.5625, 0.375, 0.625, 1.0, 1.0, 0.375, 0.5, 0.8906, 1.0, 0.75, 1.0, 0.375, 0.5625, 0.375, 0.625, 0.6094, 1.0, 0.375, 0.6875, 0.375, 0.75, 0.75, 1.0, 0.8906, 1.0, 0.375, 0.5625, 0.8906, 1.0, 0.375, 0.5, 0.375, 0.5625, 0.75, 1.0, 0.375, 0.6875, 0.6094, 1.0, 0.5, 1.0, 0.6094, 1.0, 0.375, 0.75, 0.75, 1.0, 0.375, 0.625, 0.375, 0.6875, 1.0, 1.0, 0.25, 0.5, 0.3125, 0.5, 0.375, 0.5, 0.2914, 0.5576, 0.2914, 0.5576, 0.355, 0.4673, 0.355, 0.4673, 0.3024, 0.3863, 0.3024, 0.3863, -0.07879, -0.1053, -0.07879, -0.1053, 0.3125, 0.5, 0.375, 0.5, 0.3024, 0.3863, -0.07879, -0.1053, 0.25, 0.5, 0.25, 0.5, 0.2914, 0.5576, 0.355, 0.4673, 0.375, 0.5, 0.3125, 0.5, 0.355, 0.4673, 0.355, 0.4673, 0.3024, 0.3863, 0.3024, 0.3863, 0.3612, 0.5625, 0.3612, 0.5625, 0.2733, 0.5625, 0.2733, 0.5625, 0.375, 0.5625, 0.25, 0.5625, 0.25, 0.75, 0.2885, 0.6923, 0.3612, 0.5625, 0.375, 0.5625, 0.25, 0.5625, 0.2733, 0.5625, 0.3612, 0.5625, 0.375, 0.5625, 0.375, 0.5625, 0.3612, 0.5625, 0.2733, 0.5625, 0.25, 0.5625, 0.375, 0.5625, 0.3612, 0.5625, 0.2733, 0.5625, 0.3612, 0.5625, 0.3612, 0.5625, 0.3612, 0.5625, 0.3612, 0.5625, 0.3612, 0.5625, 0.3612, 0.5625, 0.2733, 0.5625, 0.2733, 0.5625, 0.3612, 0.5625, 0.3612, 0.5625, 0.3333, 0.1667, 0.2741, 0.3333, 0.3333, 0.3333, 0.3333, 0.5, 0.2093, 0.5, 0.1885, 0.6667, 0.3333, 0.6667, 0.3333, 0.3333, 0.2741, 0.3333, 0.2093, 0.5, 0.3333, 0.5, 0.3333, 0.8333, 0.1667, 0.8333, 0.1706, 0.8413, 0.2739, 0.8604, 0.3137, 0.8726, 0.5, 0.6667, 0.3333, 0.6667, 0.3333, 0.8333, 0.5, 0.8333, 0.3333, 0.6667, 0.1885, 0.6667, 0.1667, 0.7663, 0.1667, 0.8333, 0.3333, 0.8333, 0.5, 0.5, 0.3333, 0.5, 0.3333, 0.6667, 0.5, 0.6667, 0.5, 0.8333, 0.3333, 0.8333, 0.353, 0.8726, 0.468, 0.8972, 0.5, 0.1667, 0.3333, 0.1667, 0.3333, 0.3333, 0.5, 0.3333, 0.5, 0.3333, 0.3333, 0.3333, 0.3333, 0.5, 0.5, 0.5, 0.6667, 0.6667, 0.5, 0.6667, 0.5, 0.8333, 0.6667, 0.8333, 0.6667, 0.5, 0.5, 0.5, 0.5, 0.6667, 0.6667, 0.6667, 0.6667, 0.8333, 0.5, 0.8333, 0.532, 0.8972, 0.6358, 0.895, 0.8285, 0.8429, 0.6667, 0.8333, 0.6975, 0.895, 0.3389, 0.1556, 0.5, 0.1667, 0.4816, 0.1299, 0.7272, 0.5, 0.6667, 0.5, 0.6667, 0.6667, 0.7601, 0.6667, 0.5502, 0.1667, 0.5, 0.1667, 0.5, 0.3333, 0.6419, 0.3333, 0.5677, 0.2109, 0.375, 0.5625, 0.375, 0.5625, 0.375, 0.625, 0.375, 0.625, 0.375, 0.5988, 0.375, 0.5907, 0.375, 0.5811, 0.375, 0.5707, 0.137, 0.8333, 0.1667, 0.8333, 0.1667, 0.7663, 0.5184, 0.1299, 0.5, 0.1667, 0.5502, 0.1667, 0.8333, 0.8057, 0.8333, 0.8333, 0.8657, 0.8333, 0.7601, 0.6667, 0.6667, 0.6667, 0.6667, 0.8333, 0.8333, 0.8333, 0.8333, 0.8057, 0.6419, 0.3333, 0.5, 0.3333, 0.5, 0.5, 0.6667, 0.5, 0.6667, 0.3665, 0.6667, 0.3665, 0.6667, 0.5, 0.7272, 0.5, 0.375, 0.5489, 0.375, 0.5432, 0.375, 0.5462, 0.3118, 0.75, 0.3117, 0.75, 0.2837, 0.75, 0.2838, 0.75, 0.3101, 0.75, 0.3118, 0.75, 0.2838, 0.75, 0.2823, 0.75, 0.3117, 0.75, 0.3128, 0.75, 0.2848, 0.75, 0.2837, 0.75, 0.3107, 0.75, 0.3132, 0.75, 0.285, 0.75, 0.283, 0.75, 0.3132, 0.75, 0.3101, 0.75, 0.2823, 0.75, 0.285, 0.75, 0.3068, 0.7434, 0.3107, 0.75, 0.283, 0.75, 0.2852, 0.75, 0.375, 0.75, 0.375, 0.75, 0.3107, 0.75, 0.3068, 0.7434, 0.375, 0.75, 0.375, 0.75, 0.3101, 0.75, 0.3132, 0.75, 0.375, 0.75, 0.375, 0.75, 0.3132, 0.75, 0.3107, 0.75, 0.375, 0.75, 0.375, 0.75, 0.3128, 0.75, 0.3117, 0.75, 0.375, 0.75, 0.375, 0.75, 0.3118, 0.75, 0.3101, 0.75, 0.375, 0.75, 0.375, 0.75, 0.3117, 0.75, 0.3118, 0.75, 0.375, 0.75, 0.375, 0.75, 0.2902, 0.75, 0.3128, 0.75, 0.5, 1.0, 0.375, 0.75, 0.3068, 0.7434, 0.2852, 0.75, 0.25, 0.75, 0.25, 0.5, 0.25, 0.5, 0.3125, 0.5, 0.3125, 0.5, 0.25, 0.5, 0.25, 0.5, 0.3125, 0.5, 0.3125, 0.5, 0.3024, 0.3863, 0.355, 0.4673, 0.2914, 0.5576, -0.07879, -0.1053, 0.6094, 0.5125, 0.5, 0.5125, 0.6094, 0.5125, 0.75, 0.5125, 0.8907, 0.5125, 1.0, 0.5125, 0.8906, 0.5125, 0.75, 0.5125])
me_cylinder.use_remesh_fix_poles = True
me_cylinder.use_remesh_preserve_attributes = False
me_cylinder.use_mirror_vertex_groups = False
me_cylinder.update()
me_reference_001 = bpy.data.meshes.new('reference.001')
me_reference_001.from_pydata([(-0.9972, -0.5, 0.0), (0.9972, -0.5, 0.0), (-0.9972, 0.5, 0.0), (0.9972, 0.5, 0.0)], [], [(0, 1, 3, 2)])
_uv = me_reference_001.uv_layers.new(name='UVMap')
_uv.uv.foreach_set('vector', [0.0, 0.0, 1.0, 0.0, 1.0, 1.0, 0.0, 1.0])
me_reference_001.materials.append(mat_reference)
me_reference_001.use_remesh_fix_poles = True
me_reference_001.use_remesh_preserve_attributes = False
me_reference_001.use_mirror_vertex_groups = False
me_reference_001.update()

# ---- objects
ob_knight = bpy.data.objects.new('Knight', me_cylinder)
ob_reference = bpy.data.objects.new('reference', me_reference_001)
ob_mirrorpoint = bpy.data.objects.new('MirrorPoint', None)

# ---- transforms, parenting, visibility, modifiers, constraints
ob_knight.location = (-9.153e-09, -3.027e-09, 0.0)
ob_knight.scale = (1.12, 1.12, 1.12)
ob_knight.display_type = 'SOLID'
ob_knight.lineart.crease_threshold = 0.0
_m = ob_knight.modifiers.new('Auto Smooth', 'NODES')
_m.node_group = ng_auto_smooth
_gi = [s.identifier for s in ng_auto_smooth.interface.items_tree if s.item_type == 'SOCKET' and s.in_out == 'INPUT']
_m[_gi[1]] = 1.047  # Angle
ob_reference.location = (0.0, -0.02152, 0.04958)
ob_reference.rotation_euler = (1.571, -0.0, 1.571)
ob_reference.scale = (0.1058, 0.1058, 0.1058)
ob_reference.display_type = 'SOLID'
ob_reference.lineart.crease_threshold = 0.0
ob_mirrorpoint.parent = ob_knight
ob_mirrorpoint.matrix_parent_inverse = Matrix(((0.8926, -0.0, 0.0, 8.17e-09), (-0.0, 0.8926, -0.0, 2.702e-09), (-0.0, 0.0, 0.8926, -0.0), (-0.0, 0.0, -0.0, 1.0)))
ob_mirrorpoint.location = (0.0, 0.0, 0.0)
ob_mirrorpoint.empty_display_size = 0.01
ob_mirrorpoint.lineart.crease_threshold = 0.0

# ---- collection membership
col_collection.objects.link(ob_knight)
col_collection.objects.link(ob_reference)
col_collection.objects.link(ob_mirrorpoint)

# ---- scene / render settings (as saved in the file)
scene.frame_start = 1; scene.frame_end = 250; scene.frame_set(3)
scene.render.engine = 'BLENDER_EEVEE_NEXT'
scene.cycles.use_denoising = False
scene.cycles.samples = 128
scene.cycles.sampling_pattern = 'TABULATED_SOBOL'
scene.cycles.use_adaptive_sampling = False
scene.cycles.use_light_tree = False
scene.view_settings.view_transform = 'Filmic'
bpy.context.view_layer.update()

# ---- added for rendering (the .blend has no active camera and no usable light): camera, sun
cam_auto = bpy.data.cameras.new('AutoCamera')
cam_auto.lens = 50.0
cam_auto.sensor_width = 36.0
cam_auto.clip_end = 1000.0
ob_auto_camera = bpy.data.objects.new('AutoCamera', cam_auto)
scene.collection.objects.link(ob_auto_camera)
ob_auto_camera.location = (0.22005, -0.285576, 0.225617)
ob_auto_camera.rotation_euler = (1.09748, -7.21219e-08, 0.694738)
scene.camera = ob_auto_camera
light_auto_sun = bpy.data.lights.new('AutoSun', 'SUN')
light_auto_sun.energy = 3.0
light_auto_sun.angle = 0.0523599
ob_auto_sun = bpy.data.objects.new('AutoSun', light_auto_sun)
scene.collection.objects.link(ob_auto_sun)
ob_auto_sun.rotation_euler = (0.872665, 0.174533, 0.523599)
bpy.context.view_layer.update()
